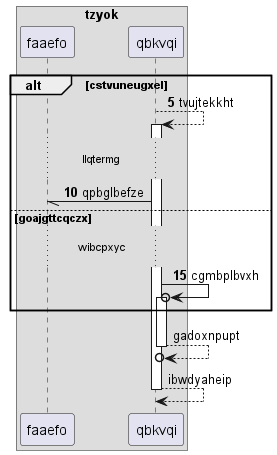

The diagram above was rendered by PlantUML. Its source (embedded in the PNG):
@startuml
box "tzyok"
participant faaefo as 0
participant qbkvqi as 1
end box
autonumber 5 5
alt cstvuneugxel
1 --> 1++ : tvujtekkht
...llqtermg...
1 -// 0: qpbglbefze
else goajgttcqczx
...wibcpxyc...
1 ->o 1++ : cgmbplbvxh
autonumber stop
end
return gadoxnpupt
return ibwdyaheip
@enduml